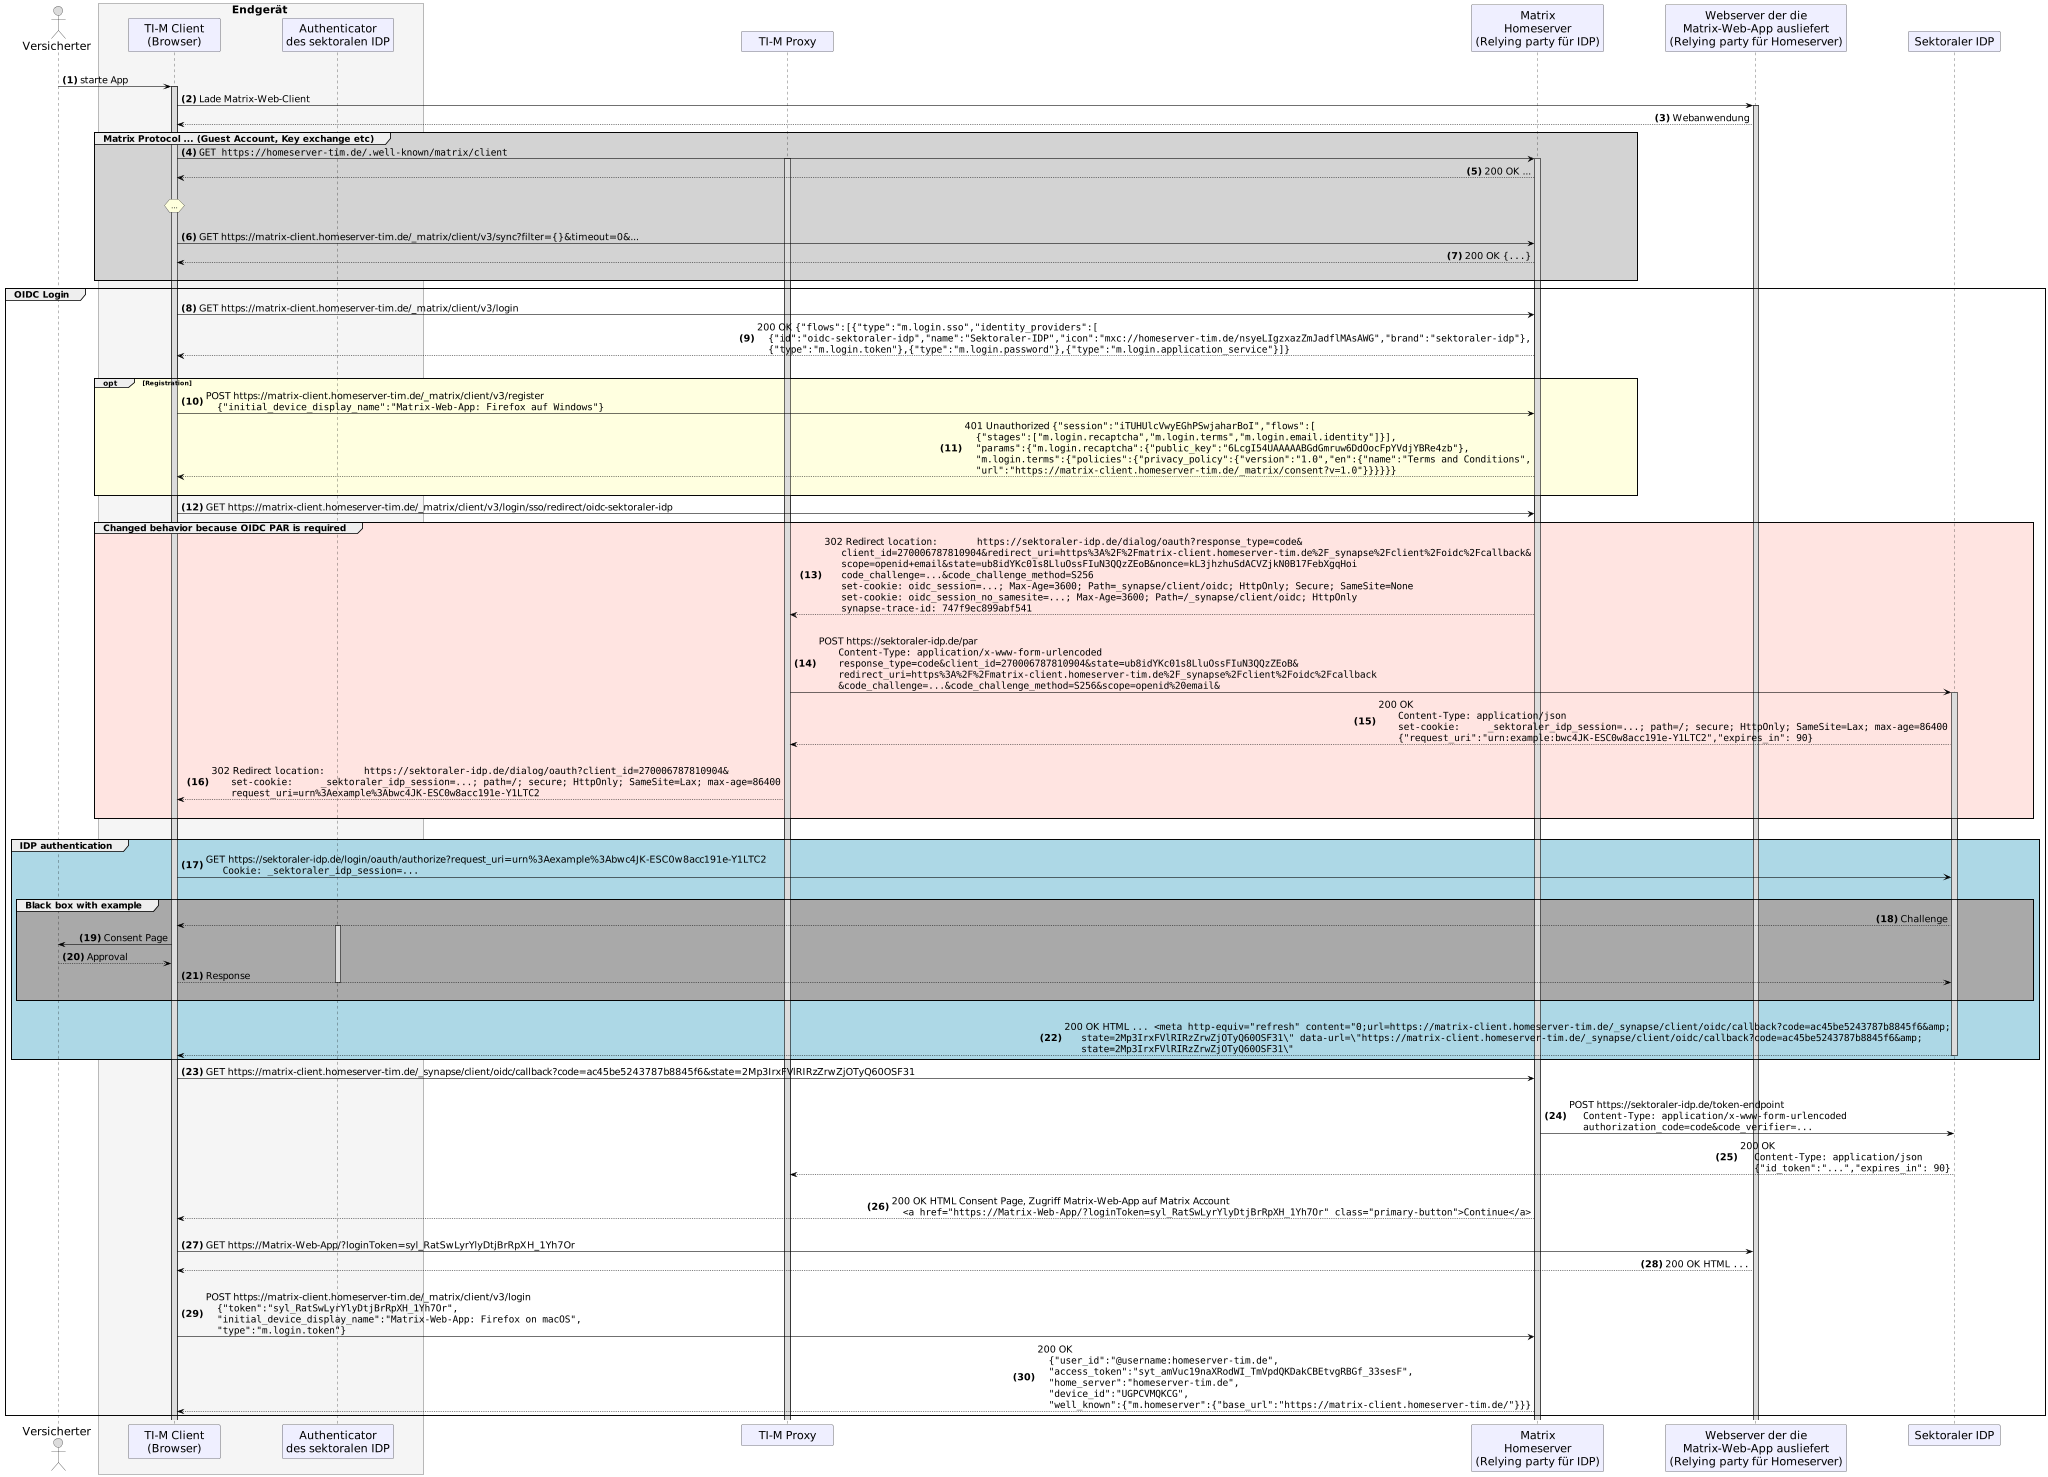

The diagram above was rendered by PlantUML. Its source (embedded in the PNG):
@startuml "TI-Messenger_OIDC_Login"
skinparam sequenceMessageAlign direction
skinparam WrapWidth 300
skinparam minClassWidth 150
skinparam BoxPadding 1
skinparam ParticipantPadding 50
skinparam sequenceReferenceHeaderBackgroundColor palegreen
scale max 2048 width

skinparam sequence {
ArrowColor black
ArrowFontSize 17
ActorBorderColor black
LifeLineBorderColor black
LifeLineBackgroundColor Gainsboro

ParticipantBorderColor Motivation
ParticipantBackgroundColor Motivation
ParticipantFontSize 20
ParticipantFontColor black
ParticipantBorderColor Black
ParticipantBackgroundColor MOTIVATION

ActorBackgroundColor Gainsboro
ActorFontColor black
ActorFontSize 20
}

autonumber "<b>(0)"

actor us as "Versicherter"
  box <size:19>Endgerät</size> #WhiteSmoke
  participant app as "TI-M Client\n(Browser)"
  participant au as "Authenticator\ndes sektoralen IDP"
  end box
participant pr as "TI-M Proxy"
participant hs as "Matrix\nHomeserver\n(Relying party für IDP)"
participant mc as "Webserver der die\nMatrix-Web-App ausliefert\n(Relying party für Homeserver)"
participant idp as "Sektoraler IDP"

|||

us -> app: starte App 

activate app
  app -> mc: Lade Matrix-Web-Client
  activate mc
  mc --> app: Webanwendung
  group #LightGray <size:16>Matrix Protocol ... (Guest Account, Key exchange etc)</size>
    app -> hs:""GET https://homeserver-tim.de/.well-known/matrix/client""
    activate hs
    activate pr
    hs --> app: 200 OK ...
    |||
    hnote over app : ...
    |||
    app -> hs: GET https://matrix-client.homeserver-tim.de/_matrix/client/v3/sync?filter={}&timeout=0&...
    hs --> app: 200 OK ""{...}""
    |||
  end 'group
  group <size:16>OIDC Login</size>
    app -> hs: GET https://matrix-client.homeserver-tim.de/_matrix/client/v3/login
    hs --> app: 200 OK ""{"flows":[{"type":"m.login.sso","identity_providers":[""\n    ""{"id":"oidc-sektoraler-idp","name":"Sektoraler-IDP","icon":"mxc://homeserver-tim.de/nsyeLIgzxazZmJadflMAsAWG","brand":"sektoraler-idp"},""\n    ""{"type":"m.login.token"},{"type":"m.login.password"},{"type":"m.login.application_service"}]}""
    |||
    opt #LightYellow Registration
    app -> hs: POST https://matrix-client.homeserver-tim.de/_matrix/client/v3/register\n    ""{"initial_device_display_name":"Matrix-Web-App: Firefox auf Windows"}""
    hs --> app: 401 Unauthorized ""{"session":"iTUHUlcVwyEGhPSwjaharBoI","flows":[""\n    ""{"stages":["m.login.recaptcha","m.login.terms","m.login.email.identity"]}],""\n    """params":{"m.login.recaptcha":{"public_key":"6LcgI54UAAAAABGdGmruw6DdOocFpYVdjYBRe4zb"},""\n    """m.login.terms":{"policies":{"privacy_policy":{"version":"1.0","en":{"name":"Terms and Conditions",""\n    """url":"https://matrix-client.homeserver-tim.de/_matrix/consent?v=1.0"}}}}}}""
    |||
    end 'opt
    app -> hs: GET https://matrix-client.homeserver-tim.de/_matrix/client/v3/login/sso/redirect/oidc-sektoraler-idp
    group #MistyRose <size:16>Changed behavior because OIDC PAR is required</size>
      hs --> pr: 302 Redirect ""location:	https://sektoraler-idp.de/dialog/oauth?response_type=code&""\n      ""client_id=270006787810904&redirect_uri=https%3A%2F%2Fmatrix-client.homeserver-tim.de%2F_synapse%2Fclient%2Foidc%2Fcallback&""\n      ""scope=openid+email&state=ub8idYKc01s8LluOssFIuN3QQzZEoB&nonce=kL3jhzhuSdACVZjkN0B17FebXgqHoi""\n      ""code_challenge=...&code_challenge_method=S256""\n      ""set-cookie: oidc_session=...; Max-Age=3600; Path=_synapse/client/oidc; HttpOnly; Secure; SameSite=None""\n      ""set-cookie: oidc_session_no_samesite=...; Max-Age=3600; Path=/_synapse/client/oidc; HttpOnly""\n      ""synapse-trace-id: 747f9ec899abf541""
      |||
      pr -> idp: POST https://sektoraler-idp.de/par\n       ""Content-Type: application/x-www-form-urlencoded""\n       ""response_type=code&client_id=270006787810904&state=ub8idYKc01s8LluOssFIuN3QQzZEoB&""\n       ""redirect_uri=https%3A%2F%2Fmatrix-client.homeserver-tim.de%2F_synapse%2Fclient%2Foidc%2Fcallback""\n       ""&code_challenge=...&code_challenge_method=S256&scope=openid%20email&""
      activate idp
      idp --> pr: 200 OK\n       ""Content-Type: application/json""\n       ""set-cookie:	_sektoraler_idp_session=...; path=/; secure; HttpOnly; SameSite=Lax; max-age=86400""\n       ""{"request_uri":"urn:example:bwc4JK-ESC0w8acc191e-Y1LTC2","expires_in": 90}""
      |||
      pr --> app: 302 Redirect ""location:	https://sektoraler-idp.de/dialog/oauth?client_id=270006787810904&""\n       ""set-cookie:	_sektoraler_idp_session=...; path=/; secure; HttpOnly; SameSite=Lax; max-age=86400""\n       ""request_uri=urn%3Aexample%3Abwc4JK-ESC0w8acc191e-Y1LTC2""
      |||
    end 'group
    |||
    group #LightBlue <size:16>IDP authentication</size>
      app -> idp: GET	https://sektoraler-idp.de/login/oauth/authorize?request_uri=urn%3Aexample%3Abwc4JK-ESC0w8acc191e-Y1LTC2\n      ""Cookie: _sektoraler_idp_session=...""
      |||
      group #DarkGray <size:16>Black box with example</size>
        idp --> app: Challenge
        activate au
        app -> us: Consent Page
        us --> app: Approval
        app --> idp: Response
      deactivate au
      |||
      end 'group
      |||
      idp --> app: 200 OK HTML ""... <meta http-equiv="refresh" content="0;url=https://matrix-client.homeserver-tim.de/_synapse/client/oidc/callback?code=ac45be5243787b8845f6&amp;""\n      ""state=2Mp3IrxFVlRIRzZrwZjOTyQ60OSF31\" data-url=\"https://matrix-client.homeserver-tim.de/_synapse/client/oidc/callback?code=ac45be5243787b8845f6&amp;""\n      ""state=2Mp3IrxFVlRIRzZrwZjOTyQ60OSF31\"""
      deactivate idp
    end 'group
    app -> hs: GET https://matrix-client.homeserver-tim.de/_synapse/client/oidc/callback?code=ac45be5243787b8845f6&state=2Mp3IrxFVlRIRzZrwZjOTyQ60OSF31
    |||
    hs -> idp: POST https://sektoraler-idp.de/token-endpoint\n     ""Content-Type: application/x-www-form-urlencoded""\n     ""authorization_code=code&code_verifier=...""
    idp --> pr: 200 OK\n     ""Content-Type: application/json""\n     ""{"id_token":"...","expires_in": 90}""
    |||
    hs --> app: 200 OK HTML Consent Page, Zugriff Matrix-Web-App auf Matrix Account\n    ""<a href="https://Matrix-Web-App/?loginToken=syl_RatSwLyrYlyDtjBrRpXH_1Yh7Or" class="primary-button">Continue</a>""
    |||
    app -> mc: GET https://Matrix-Web-App/?loginToken=syl_RatSwLyrYlyDtjBrRpXH_1Yh7Or
    mc --> app: 200 OK HTML ""...""
    |||
    app -> hs: POST https://matrix-client.homeserver-tim.de/_matrix/client/v3/login\n    ""{"token":"syl_RatSwLyrYlyDtjBrRpXH_1Yh7Or",""\n    """initial_device_display_name":"Matrix-Web-App: Firefox on macOS",""\n    """type":"m.login.token"}""
    hs --> app: 200 OK\n    ""{"user_id":"@username:homeserver-tim.de",""\n    """access_token":"syt_amVuc19naXRodWI_TmVpdQKDakCBEtvgRBGf_33sesF",""\n    """home_server":"homeserver-tim.de",""\n    """device_id":"UGPCVMQKCG",""\n    """well_known":{"m.homeserver":{"base_url":"https://matrix-client.homeserver-tim.de/"}}}""

  end 'group
@enduml